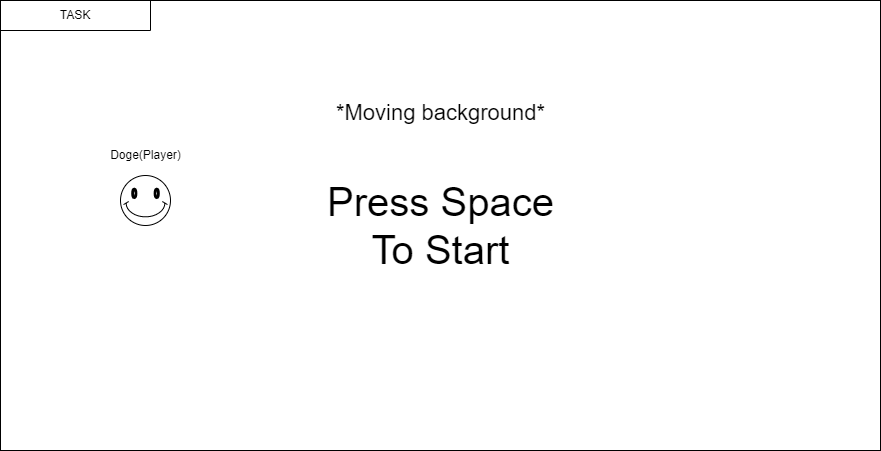

The diagram above was exported from draw.io. Its source (the exported page's mxGraphModel, read from the mxfile embedded in the PNG):
<mxGraphModel dx="2553" dy="1110" grid="1" gridSize="10" guides="1" tooltips="1" connect="1" arrows="1" fold="1" page="1" pageScale="1" pageWidth="1600" pageHeight="900" math="0" shadow="0">
  <root>
    <mxCell id="0" />
    <mxCell id="1" parent="0" />
    <mxCell id="3" value="" style="verticalLabelPosition=bottom;verticalAlign=top;html=1;shape=mxgraph.basic.rect;fillColor2=none;strokeWidth=1;size=20;indent=5;labelBackgroundColor=#FFFFFF;" vertex="1" parent="1">
      <mxGeometry x="360" y="225" width="880" height="450" as="geometry" />
    </mxCell>
    <mxCell id="6" value="Doge(Player)" style="text;html=1;resizable=0;autosize=1;align=center;verticalAlign=middle;points=[];fillColor=none;strokeColor=none;rounded=0;labelBackgroundColor=none;fontColor=#000000;" vertex="1" parent="1">
      <mxGeometry x="460" y="370" width="90" height="20" as="geometry" />
    </mxCell>
    <mxCell id="20" value="TASK" style="shape=partialRectangle;whiteSpace=wrap;html=1;top=0;left=0;fillColor=none;labelBackgroundColor=none;fontColor=#000000;" vertex="1" parent="1">
      <mxGeometry x="360" y="225" width="150" height="30" as="geometry" />
    </mxCell>
    <mxCell id="37" value="" style="verticalLabelPosition=bottom;verticalAlign=top;html=1;shape=mxgraph.basic.smiley;labelBackgroundColor=none;fontSize=30;fontColor=#000000;" vertex="1" parent="1">
      <mxGeometry x="480" y="400" width="50" height="50" as="geometry" />
    </mxCell>
    <mxCell id="38" value="&lt;font style=&quot;font-size: 40px&quot;&gt;Press Space&lt;br&gt;To Start&lt;/font&gt;" style="text;html=1;resizable=0;autosize=1;align=center;verticalAlign=middle;points=[];fillColor=none;strokeColor=none;rounded=0;labelBackgroundColor=none;fontSize=30;fontColor=#000000;" vertex="1" parent="1">
      <mxGeometry x="680" y="405" width="240" height="90" as="geometry" />
    </mxCell>
    <mxCell id="39" value="&lt;font style=&quot;font-size: 22px&quot;&gt;*Moving background*&lt;/font&gt;" style="text;html=1;resizable=0;autosize=1;align=center;verticalAlign=middle;points=[];fillColor=none;strokeColor=none;rounded=0;labelBackgroundColor=none;fontSize=40;fontColor=#000000;" vertex="1" parent="1">
      <mxGeometry x="690" y="300" width="220" height="60" as="geometry" />
    </mxCell>
  </root>
</mxGraphModel>